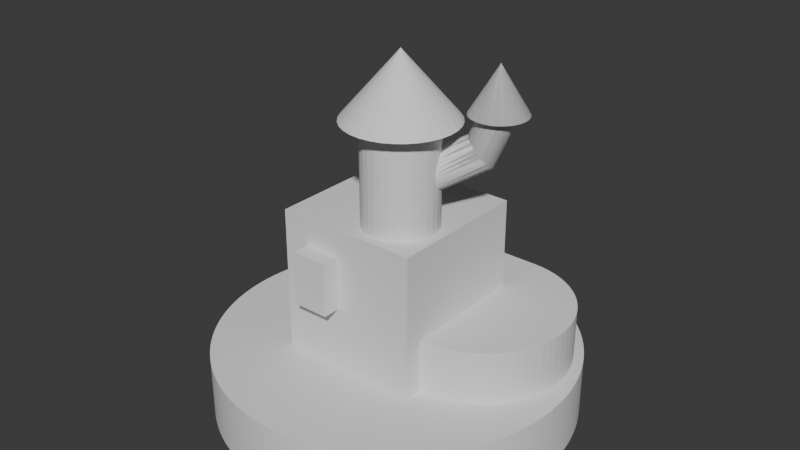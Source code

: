 # Source: castle.blend  (saved by Blender 4.0.36; exported with 4.5.12 LTS)
import bpy
from mathutils import Matrix  # noqa: F401  (used for matrix-valued properties, if any)

bpy.ops.wm.read_factory_settings(use_empty=True)
scene = bpy.context.scene
scene.name = 'Scene'

# ---- collections
col_collection = bpy.data.collections.new('Collection'); scene.collection.children.link(col_collection)

# ---- materials (node trees are filled in below, after node groups)
mat_material = bpy.data.materials.new('Material')
mat_material.alpha_threshold = 0.0
mat_material.use_transparent_shadow = False
mat_material.roughness = 0.5
mat_material.line_color = (0.0, 0.0, 0.0, 1.0)

# ---- material node trees
mat_material.use_nodes = True; mat_material.node_tree.nodes.clear()
_N = mat_material.node_tree.nodes; _L = mat_material.node_tree.links
n0 = _N.new('ShaderNodeOutputMaterial'); n0.name = 'Material Output'; n0.location = (300, 300)
n1 = _N.new('ShaderNodeBsdfPrincipled'); n1.name = 'Principled BSDF'; n1.location = (10, 300)
n1.inputs[3].default_value = 1.45
_L.new(n1.outputs[0], n0.inputs[0])
n0.is_active_output = True

# ---- world
world_world = bpy.data.worlds.new('World'); scene.world = world_world
world_world.use_nodes = True; world_world.node_tree.nodes.clear()
_N = world_world.node_tree.nodes; _L = world_world.node_tree.links
n0 = _N.new('ShaderNodeOutputWorld'); n0.name = 'World Output'; n0.location = (300, 300)
n1 = _N.new('ShaderNodeBackground'); n1.name = 'Background'; n1.location = (10, 300)
n1.inputs[0].default_value = (0.05088, 0.05088, 0.05088, 1.0)
_L.new(n1.outputs[0], n0.inputs[0])
n0.is_active_output = True
world_world.color = (0.05088, 0.05088, 0.05088)
world_world.use_sun_shadow = False
world_world.sun_shadow_jitter_overblur = 0.0

# ---- meshes
me_cube = bpy.data.meshes.new('Cube')
me_cube.from_pydata([(1.05, 0.5, 3.05), (1.05, 0.5, 0.0), (0.55, -0.5, 2.05), (0.55, -0.5, 0.0), (-1.05, 0.5, 3.05), (-1.05, 0.5, 0.0), (-0.55, -0.5, 2.05), (-0.55, -0.5, 0.0), (0.55, -1.0, 2.05), (0.55, -1.0, 0.0), (-0.55, -1.0, 2.05), (-0.55, -1.0, 0.0)], [], [(0, 4, 6, 2), (6, 7, 11, 10), (7, 6, 4, 5), (5, 1, 3, 7), (1, 0, 2, 3), (5, 4, 0, 1), (9, 8, 10, 11), (7, 3, 9, 11), (2, 6, 10, 8), (3, 2, 8, 9)])
_uv = me_cube.uv_layers.new(name='UVMap')
_uv.uv.foreach_set('vector', [0.625, 0.5, 0.875, 0.5, 0.875, 0.75, 0.625, 0.75, 0.625, 0.0, 0.375, 0.0, 0.375, 0.0, 0.625, 0.0, 0.375, 0.0, 0.625, 0.0, 0.625, 0.25, 0.375, 0.25, 0.125, 0.5, 0.375, 0.5, 0.375, 0.75, 0.125, 0.75, 0.375, 0.5, 0.625, 0.5, 0.625, 0.75, 0.375, 0.75, 0.375, 0.25, 0.625, 0.25, 0.625, 0.5, 0.375, 0.5, 0.375, 0.75, 0.625, 0.75, 0.625, 1.0, 0.375, 1.0, 0.125, 0.75, 0.375, 0.75, 0.375, 0.75, 0.125, 0.75, 0.625, 0.75, 0.875, 0.75, 0.875, 0.75, 0.625, 0.75, 0.375, 0.75, 0.625, 0.75, 0.625, 0.75, 0.375, 0.75])
me_cube.materials.append(mat_material)
me_cube.use_mirror_vertex_groups = False
me_cube.update()
me_cylinder = bpy.data.meshes.new('Cylinder')
me_cylinder.from_pydata([(6.752e-09, 10.0, 0.0), (6.752e-09, 10.0, 3.5), (0.4907, 9.988, 0.0), (0.4907, 9.988, 3.5), (0.9802, 9.952, 0.0), (0.9802, 9.952, 3.5), (1.467, 9.892, 0.0), (1.467, 9.892, 3.5), (1.951, 9.808, 0.0), (1.951, 9.808, 3.5), (2.43, 9.7, 0.0), (2.43, 9.7, 3.5), (2.903, 9.569, 0.0), (2.903, 9.569, 3.5), (3.369, 9.415, 0.0), (3.369, 9.415, 3.5), (3.827, 9.239, 0.0), (3.827, 9.239, 3.5), (4.276, 9.04, 0.0), (4.276, 9.04, 3.5), (4.714, 8.819, 0.0), (4.714, 8.819, 3.5), (5.141, 8.577, 0.0), (5.141, 8.577, 3.5), (5.556, 8.315, 0.0), (5.556, 8.315, 3.5), (5.957, 8.032, 0.0), (5.957, 8.032, 3.5), (6.344, 7.73, 0.0), (6.344, 7.73, 3.5), (6.716, 7.41, 0.0), (6.716, 7.41, 3.5), (7.071, 7.071, 0.0), (7.071, 7.071, 3.5), (7.41, 6.716, 0.0), (7.41, 6.716, 3.5), (7.73, 6.344, 0.0), (7.73, 6.344, 3.5), (8.032, 5.957, 0.0), (8.032, 5.957, 3.5), (8.315, 5.556, 0.0), (8.315, 5.556, 3.5), (8.577, 5.141, 0.0), (8.577, 5.141, 3.5), (8.819, 4.714, 0.0), (8.819, 4.714, 3.5), (9.04, 4.276, 0.0), (9.04, 4.276, 3.5), (9.239, 3.827, 0.0), (9.239, 3.827, 3.5), (9.415, 3.369, 0.0), (9.415, 3.369, 3.5), (9.569, 2.903, 0.0), (9.569, 2.903, 3.5), (9.7, 2.43, 0.0), (9.7, 2.43, 3.5), (9.808, 1.951, 0.0), (9.808, 1.951, 3.5), (9.892, 1.467, 0.0), (9.892, 1.467, 3.5), (9.952, 0.9802, 0.0), (9.952, 0.9802, 3.5), (9.988, 0.4907, 0.0), (9.988, 0.4907, 3.5), (10.0, -3.856e-07, 0.0), (10.0, -3.856e-07, 3.5), (9.988, -0.4907, 0.0), (9.988, -0.4907, 3.5), (9.952, -0.9802, 0.0), (9.952, -0.9802, 3.5), (9.892, -1.467, 0.0), (9.892, -1.467, 3.5), (9.808, -1.951, 0.0), (9.808, -1.951, 3.5), (9.7, -2.43, 0.0), (9.7, -2.43, 3.5), (9.569, -2.903, 0.0), (9.569, -2.903, 3.5), (9.415, -3.369, 0.0), (9.415, -3.369, 3.5), (9.239, -3.827, 0.0), (9.239, -3.827, 3.5), (9.04, -4.276, 0.0), (9.04, -4.276, 3.5), (8.819, -4.714, 0.0), (8.819, -4.714, 3.5), (8.577, -5.141, 0.0), (8.577, -5.141, 3.5), (8.315, -5.556, 0.0), (8.315, -5.556, 3.5), (8.032, -5.957, 0.0), (8.032, -5.957, 3.5), (7.73, -6.344, 0.0), (7.73, -6.344, 3.5), (7.41, -6.716, 0.0), (7.41, -6.716, 3.5), (7.071, -7.071, 0.0), (7.071, -7.071, 3.5), (6.716, -7.41, 0.0), (6.716, -7.41, 3.5), (6.344, -7.73, 0.0), (6.344, -7.73, 3.5), (5.957, -8.032, 0.0), (5.957, -8.032, 3.5), (5.556, -8.315, 0.0), (5.556, -8.315, 3.5), (5.141, -8.577, 0.0), (5.141, -8.577, 3.5), (4.714, -8.819, 0.0), (4.714, -8.819, 3.5), (4.276, -9.04, 0.0), (4.276, -9.04, 3.5), (3.827, -9.239, 0.0), (3.827, -9.239, 3.5), (3.369, -9.415, 0.0), (3.369, -9.415, 3.5), (2.903, -9.569, 0.0), (2.903, -9.569, 3.5), (2.43, -9.7, 0.0), (2.43, -9.7, 3.5), (1.951, -9.808, 0.0), (1.951, -9.808, 3.5), (1.467, -9.892, 0.0), (1.467, -9.892, 3.5), (0.9802, -9.952, 0.0), (0.9802, -9.952, 3.5), (0.4907, -9.988, 0.0), (0.4907, -9.988, 3.5), (6.752e-09, -10.0, 0.0), (6.752e-09, -10.0, 3.5), (-0.4907, -9.988, 0.0), (-0.4907, -9.988, 3.5), (-0.9802, -9.952, 0.0), (-0.9802, -9.952, 3.5), (-1.467, -9.892, 0.0), (-1.467, -9.892, 3.5), (-1.951, -9.808, 0.0), (-1.951, -9.808, 3.5), (-2.43, -9.7, 0.0), (-2.43, -9.7, 3.5), (-2.903, -9.569, 0.0), (-2.903, -9.569, 3.5), (-3.369, -9.415, 0.0), (-3.369, -9.415, 3.5), (-3.827, -9.239, 0.0), (-3.827, -9.239, 3.5), (-4.276, -9.04, 0.0), (-4.276, -9.04, 3.5), (-4.714, -8.819, 0.0), (-4.714, -8.819, 3.5), (-5.141, -8.577, 0.0), (-5.141, -8.577, 3.5), (-5.556, -8.315, 0.0), (-5.556, -8.315, 3.5), (-5.957, -8.032, 0.0), (-5.957, -8.032, 3.5), (-6.344, -7.73, 0.0), (-6.344, -7.73, 3.5), (-6.716, -7.41, 0.0), (-6.716, -7.41, 3.5), (-7.071, -7.071, 0.0), (-7.071, -7.071, 3.5), (-7.41, -6.716, 0.0), (-7.41, -6.716, 3.5), (-7.73, -6.344, 0.0), (-7.73, -6.344, 3.5), (-8.032, -5.957, 0.0), (-8.032, -5.957, 3.5), (-8.315, -5.556, 0.0), (-8.315, -5.556, 3.5), (-8.577, -5.141, 0.0), (-8.577, -5.141, 3.5), (-8.819, -4.714, 0.0), (-8.819, -4.714, 3.5), (-9.04, -4.276, 0.0), (-9.04, -4.276, 3.5), (-9.239, -3.827, 0.0), (-9.239, -3.827, 3.5), (-9.415, -3.369, 0.0), (-9.415, -3.369, 3.5), (-9.569, -2.903, 0.0), (-9.569, -2.903, 3.5), (-9.7, -2.43, 0.0), (-9.7, -2.43, 3.5), (-9.808, -1.951, 0.0), (-9.808, -1.951, 3.5), (-9.892, -1.467, 0.0), (-9.892, -1.467, 3.5), (-9.952, -0.9802, 0.0), (-9.952, -0.9802, 3.5), (-9.988, -0.4907, 0.0), (-9.988, -0.4907, 3.5), (-10.0, -3.856e-07, 0.0), (-10.0, -3.856e-07, 3.5), (-9.988, 0.4907, 0.0), (-9.988, 0.4907, 3.5), (-9.952, 0.9802, 0.0), (-9.952, 0.9802, 3.5), (-9.892, 1.467, 0.0), (-9.892, 1.467, 3.5), (-9.808, 1.951, 0.0), (-9.808, 1.951, 3.5), (-9.7, 2.43, 0.0), (-9.7, 2.43, 3.5), (-9.569, 2.903, 0.0), (-9.569, 2.903, 3.5), (-9.415, 3.369, 0.0), (-9.415, 3.369, 3.5), (-9.239, 3.827, 0.0), (-9.239, 3.827, 3.5), (-9.04, 4.276, 0.0), (-9.04, 4.276, 3.5), (-8.819, 4.714, 0.0), (-8.819, 4.714, 3.5), (-8.577, 5.141, 0.0), (-8.577, 5.141, 3.5), (-8.315, 5.556, 0.0), (-8.315, 5.556, 3.5), (-8.032, 5.957, 0.0), (-8.032, 5.957, 3.5), (-7.73, 6.344, 0.0), (-7.73, 6.344, 3.5), (-7.41, 6.716, 0.0), (-7.41, 6.716, 3.5), (-7.071, 7.071, 0.0), (-7.071, 7.071, 3.5), (-6.716, 7.41, 0.0), (-6.716, 7.41, 3.5), (-6.344, 7.73, 0.0), (-6.344, 7.73, 3.5), (-5.957, 8.032, 0.0), (-5.957, 8.032, 3.5), (-5.556, 8.315, 0.0), (-5.556, 8.315, 3.5), (-5.141, 8.577, 0.0), (-5.141, 8.577, 3.5), (-4.714, 8.819, 0.0), (-4.714, 8.819, 3.5), (-4.276, 9.04, 0.0), (-4.276, 9.04, 3.5), (-3.827, 9.239, 0.0), (-3.827, 9.239, 3.5), (-3.369, 9.415, 0.0), (-3.369, 9.415, 3.5), (-2.903, 9.569, 0.0), (-2.903, 9.569, 3.5), (-2.43, 9.7, 0.0), (-2.43, 9.7, 3.5), (-1.951, 9.808, 0.0), (-1.951, 9.808, 3.5), (-1.467, 9.892, 0.0), (-1.467, 9.892, 3.5), (-0.9802, 9.952, 0.0), (-0.9802, 9.952, 3.5), (-0.4907, 9.988, 0.0), (-0.4907, 9.988, 3.5), (-4.0, -4.0, 3.5), (-4.0, -4.0, 11.5), (-4.0, 4.0, 3.5), (-4.0, 4.0, 11.5), (4.0, -4.0, 3.5), (4.0, -4.0, 11.5), (4.0, 4.0, 11.5), (1.0, 4.0, 3.5), (4.0, 4.0, 6.5), (1.0, 4.0, 6.5), (4.0, 7.0, 3.5), (1.0, 7.0, 3.5), (4.0, 7.0, 6.5), (1.0, 7.0, 6.5), (4.49, 6.976, 3.5), (4.49, 6.976, 6.5), (4.975, 6.904, 3.5), (4.975, 6.904, 6.5), (5.451, 6.785, 3.5), (5.451, 6.785, 6.5), (5.913, 6.619, 3.5), (5.913, 6.619, 6.5), (6.357, 6.41, 3.5), (6.357, 6.41, 6.5), (6.778, 6.157, 3.5), (6.778, 6.157, 6.5), (7.172, 5.865, 3.5), (7.172, 5.865, 6.5), (7.536, 5.536, 3.5), (7.536, 5.536, 6.5), (7.865, 5.172, 3.5), (7.865, 5.172, 6.5), (8.157, 4.778, 3.5), (8.157, 4.778, 6.5), (8.41, 4.357, 3.5), (8.41, 4.357, 6.5), (8.619, 3.913, 3.5), (8.619, 3.913, 6.5), (8.785, 3.451, 3.5), (8.785, 3.451, 6.5), (8.904, 2.975, 3.5), (8.904, 2.975, 6.5), (8.976, 2.49, 3.5), (8.976, 2.49, 6.5), (9.0, 2.0, 3.5), (9.0, 2.0, 6.5), (8.976, 1.51, 3.5), (8.976, 1.51, 6.5), (8.904, 1.025, 3.5), (8.904, 1.025, 6.5), (8.785, 0.5486, 3.5), (8.785, 0.5486, 6.5), (8.619, 0.08658, 3.5), (8.619, 0.08658, 6.5), (8.41, -0.357, 3.5), (8.41, -0.357, 6.5), (8.157, -0.7779, 3.5), (8.157, -0.7779, 6.5), (7.865, -1.172, 3.5), (7.865, -1.172, 6.5), (7.536, -1.536, 3.5), (7.536, -1.536, 6.5), (7.172, -1.865, 3.5), (7.172, -1.865, 6.5), (6.778, -2.157, 3.5), (6.778, -2.157, 6.5), (6.357, -2.41, 3.5), (6.357, -2.41, 6.5), (5.913, -2.619, 3.5), (5.913, -2.619, 6.5), (5.451, -2.785, 3.5), (5.451, -2.785, 6.5), (4.975, -2.904, 3.5), (4.975, -2.904, 6.5), (4.49, -2.976, 3.5), (4.49, -2.976, 6.5), (4.0, -3.0, 3.5), (4.0, -3.0, 6.5), (1.5, 0.5, 11.5), (1.5, 0.5, 17.0), (1.89, 0.4616, 11.5), (1.89, 0.4616, 17.0), (2.265, 0.3478, 11.5), (2.265, 0.3478, 17.0), (2.611, 0.1629, 11.5), (2.611, 0.1629, 17.0), (2.914, -0.08579, 11.5), (2.914, -0.08579, 17.0), (3.163, -0.3889, 11.5), (3.163, -0.3889, 17.0), (3.348, -0.7346, 11.5), (3.348, -0.7346, 17.0), (3.462, -1.11, 11.5), (3.462, -1.11, 17.0), (3.5, -1.5, 11.5), (3.5, -1.5, 17.0), (3.462, -1.89, 11.5), (3.462, -1.89, 17.0), (3.348, -2.265, 11.5), (3.348, -2.265, 17.0), (3.163, -2.611, 11.5), (3.163, -2.611, 17.0), (2.914, -2.914, 11.5), (2.914, -2.914, 17.0), (2.611, -3.163, 11.5), (2.611, -3.163, 17.0), (2.265, -3.348, 11.5), (2.265, -3.348, 17.0), (1.89, -3.462, 11.5), (1.89, -3.462, 17.0), (1.5, -3.5, 11.5), (1.5, -3.5, 17.0), (1.11, -3.462, 11.5), (1.11, -3.462, 17.0), (0.7346, -3.348, 11.5), (0.7346, -3.348, 17.0), (0.3889, -3.163, 11.5), (0.3889, -3.163, 17.0), (0.08579, -2.914, 11.5), (0.08579, -2.914, 17.0), (-0.1629, -2.611, 11.5), (-0.1629, -2.611, 17.0), (-0.3478, -2.265, 11.5), (-0.3478, -2.265, 17.0), (-0.4616, -1.89, 11.5), (-0.4616, -1.89, 17.0), (-0.5, -1.5, 11.5), (-0.5, -1.5, 17.0), (-0.4616, -1.11, 11.5), (-0.4616, -1.11, 17.0), (-0.3478, -0.7346, 11.5), (-0.3478, -0.7346, 17.0), (-0.1629, -0.3889, 11.5), (-0.1629, -0.3889, 17.0), (0.08579, -0.08579, 11.5), (0.08579, -0.08579, 17.0), (0.3889, 0.1629, 11.5), (0.3889, 0.1629, 17.0), (0.7346, 0.3478, 11.5), (0.7346, 0.3478, 17.0), (1.11, 0.4616, 11.5), (1.11, 0.4616, 17.0), (1.5, 1.5, 17.0), (2.085, 1.442, 17.0), (2.648, 1.272, 17.0), (3.167, 0.9944, 17.0), (3.621, 0.6213, 17.0), (3.994, 0.1667, 17.0), (4.272, -0.3519, 17.0), (4.442, -0.9147, 17.0), (4.5, -1.5, 17.0), (4.442, -2.085, 17.0), (4.272, -2.648, 17.0), (3.994, -3.167, 17.0), (3.621, -3.621, 17.0), (3.167, -3.994, 17.0), (2.648, -4.272, 17.0), (2.085, -4.442, 17.0), (1.5, -4.5, 17.0), (0.9147, -4.442, 17.0), (0.3519, -4.272, 17.0), (-0.1667, -3.994, 17.0), (-0.6213, -3.621, 17.0), (-0.9944, -3.167, 17.0), (-1.272, -2.648, 17.0), (-1.442, -2.085, 17.0), (-1.5, -1.5, 17.0), (-1.442, -0.9147, 17.0), (-1.272, -0.3519, 17.0), (-0.9944, 0.1667, 17.0), (-0.6213, 0.6213, 17.0), (-0.1667, 0.9944, 17.0), (0.3519, 1.272, 17.0), (0.9147, 1.442, 17.0), (1.5, -1.5, 20.5)], [], [(0, 1, 3, 2), (2, 3, 5, 4), (4, 5, 7, 6), (6, 7, 9, 8), (8, 9, 11, 10), (10, 11, 13, 12), (12, 13, 15, 14), (14, 15, 17, 16), (16, 17, 19, 18), (18, 19, 21, 20), (20, 21, 23, 22), (22, 23, 25, 24), (24, 25, 27, 26), (26, 27, 29, 28), (28, 29, 31, 30), (30, 31, 33, 32), (32, 33, 35, 34), (34, 35, 37, 36), (36, 37, 39, 38), (38, 39, 41, 40), (40, 41, 43, 42), (42, 43, 45, 44), (44, 45, 47, 46), (46, 47, 49, 48), (48, 49, 51, 50), (50, 51, 53, 52), (52, 53, 55, 54), (54, 55, 57, 56), (56, 57, 59, 58), (58, 59, 61, 60), (60, 61, 63, 62), (62, 63, 65, 64), (64, 65, 67, 66), (66, 67, 69, 68), (68, 69, 71, 70), (70, 71, 73, 72), (72, 73, 75, 74), (74, 75, 77, 76), (76, 77, 79, 78), (78, 79, 81, 80), (80, 81, 83, 82), (82, 83, 85, 84), (84, 85, 87, 86), (86, 87, 89, 88), (88, 89, 91, 90), (90, 91, 93, 92), (92, 93, 95, 94), (94, 95, 97, 96), (96, 97, 99, 98), (98, 99, 101, 100), (100, 101, 103, 102), (102, 103, 105, 104), (104, 105, 107, 106), (106, 107, 109, 108), (108, 109, 111, 110), (110, 111, 113, 112), (112, 113, 115, 114), (114, 115, 117, 116), (116, 117, 119, 118), (118, 119, 121, 120), (120, 121, 123, 122), (122, 123, 125, 124), (124, 125, 127, 126), (126, 127, 129, 128), (128, 129, 131, 130), (130, 131, 133, 132), (132, 133, 135, 134), (134, 135, 137, 136), (136, 137, 139, 138), (138, 139, 141, 140), (140, 141, 143, 142), (142, 143, 145, 144), (144, 145, 147, 146), (146, 147, 149, 148), (148, 149, 151, 150), (150, 151, 153, 152), (152, 153, 155, 154), (154, 155, 157, 156), (156, 157, 159, 158), (158, 159, 161, 160), (160, 161, 163, 162), (162, 163, 165, 164), (164, 165, 167, 166), (166, 167, 169, 168), (168, 169, 171, 170), (170, 171, 173, 172), (172, 173, 175, 174), (174, 175, 177, 176), (176, 177, 179, 178), (178, 179, 181, 180), (180, 181, 183, 182), (182, 183, 185, 184), (184, 185, 187, 186), (186, 187, 189, 188), (188, 189, 191, 190), (190, 191, 193, 192), (192, 193, 195, 194), (194, 195, 197, 196), (196, 197, 199, 198), (198, 199, 201, 200), (200, 201, 203, 202), (202, 203, 205, 204), (204, 205, 207, 206), (206, 207, 209, 208), (208, 209, 211, 210), (210, 211, 213, 212), (212, 213, 215, 214), (214, 215, 217, 216), (216, 217, 219, 218), (218, 219, 221, 220), (220, 221, 223, 222), (222, 223, 225, 224), (224, 225, 227, 226), (226, 227, 229, 228), (228, 229, 231, 230), (230, 231, 233, 232), (232, 233, 235, 234), (234, 235, 237, 236), (236, 237, 239, 238), (238, 239, 241, 240), (240, 241, 243, 242), (242, 243, 245, 244), (244, 245, 247, 246), (246, 247, 249, 248), (248, 249, 251, 250), (250, 251, 253, 252), (3, 1, 255, 253, 251, 249, 247, 245, 243, 241, 239, 237, 235, 233, 231, 229, 227, 225, 223, 221, 219, 217, 215, 213, 211, 209, 207, 205, 203, 201, 199, 197, 195, 193, 191, 189, 187, 185, 183, 181, 179, 177, 175, 173, 171, 169, 167, 165, 163, 161, 159, 157, 155, 153, 151, 149, 147, 145, 143, 141, 139, 137, 135, 133, 131, 129, 127, 125, 123, 121, 119, 117, 115, 113, 111, 109, 107, 105, 103, 101, 99, 97, 95, 93, 91, 89, 87, 85, 83, 81, 79, 77, 75, 73, 71, 69, 67, 65, 63, 61, 59, 57, 55, 53, 51, 49, 47, 45, 43, 41, 39, 37, 35, 33, 31, 29, 27, 25, 23, 21, 19, 17, 15, 13, 11, 9, 7, 5), (252, 253, 255, 254), (254, 255, 1, 0), (0, 2, 4, 6, 8, 10, 12, 14, 16, 18, 20, 22, 24, 26, 28, 30, 32, 34, 36, 38, 40, 42, 44, 46, 48, 50, 52, 54, 56, 58, 60, 62, 64, 66, 68, 70, 72, 74, 76, 78, 80, 82, 84, 86, 88, 90, 92, 94, 96, 98, 100, 102, 104, 106, 108, 110, 112, 114, 116, 118, 120, 122, 124, 126, 128, 130, 132, 134, 136, 138, 140, 142, 144, 146, 148, 150, 152, 154, 156, 158, 160, 162, 164, 166, 168, 170, 172, 174, 176, 178, 180, 182, 184, 186, 188, 190, 192, 194, 196, 198, 200, 202, 204, 206, 208, 210, 212, 214, 216, 218, 220, 222, 224, 226, 228, 230, 232, 234, 236, 238, 240, 242, 244, 246, 248, 250, 252, 254), (256, 257, 259, 258), (258, 259, 262, 264, 265, 263), (257, 256, 260, 261), (262, 259, 257, 261), (267, 269, 268, 266), (263, 265, 269, 267), (265, 264, 268, 269), (266, 268, 271, 270), (270, 271, 273, 272), (272, 273, 275, 274), (274, 275, 277, 276), (276, 277, 279, 278), (278, 279, 281, 280), (280, 281, 283, 282), (282, 283, 285, 284), (284, 285, 287, 286), (286, 287, 289, 288), (288, 289, 291, 290), (290, 291, 293, 292), (292, 293, 295, 294), (294, 295, 297, 296), (296, 297, 299, 298), (298, 299, 301, 300), (300, 301, 303, 302), (302, 303, 305, 304), (304, 305, 307, 306), (306, 307, 309, 308), (308, 309, 311, 310), (310, 311, 313, 312), (312, 313, 315, 314), (314, 315, 317, 316), (316, 317, 319, 318), (318, 319, 321, 320), (320, 321, 323, 322), (322, 323, 325, 324), (324, 325, 327, 326), (326, 327, 329, 328), (328, 329, 331, 330), (330, 331, 333, 332), (260, 332, 333, 261), (261, 333, 264, 262), (268, 264, 333, 331, 329, 327, 325, 323, 321, 319, 317, 315, 313, 311, 309, 307, 305, 303, 301, 299, 297, 295, 293, 291, 289, 287, 285, 283, 281, 279, 277, 275, 273, 271), (334, 335, 337, 336), (336, 337, 339, 338), (338, 339, 341, 340), (340, 341, 343, 342), (342, 343, 345, 344), (344, 345, 347, 346), (346, 347, 349, 348), (348, 349, 351, 350), (350, 351, 353, 352), (352, 353, 355, 354), (354, 355, 357, 356), (356, 357, 359, 358), (358, 359, 361, 360), (360, 361, 363, 362), (362, 363, 365, 364), (364, 365, 367, 366), (366, 367, 369, 368), (368, 369, 371, 370), (370, 371, 373, 372), (372, 373, 375, 374), (374, 375, 377, 376), (376, 377, 379, 378), (378, 379, 381, 380), (380, 381, 383, 382), (382, 383, 385, 384), (384, 385, 387, 386), (386, 387, 389, 388), (388, 389, 391, 390), (390, 391, 393, 392), (392, 393, 395, 394), (351, 349, 405, 406), (394, 395, 397, 396), (396, 397, 335, 334), (334, 336, 338, 340, 342, 344, 346, 348, 350, 352, 354, 356, 358, 360, 362, 364, 366, 368, 370, 372, 374, 376, 378, 380, 382, 384, 386, 388, 390, 392, 394, 396), (419, 418, 430), (369, 367, 414, 415), (387, 385, 423, 424), (343, 341, 401, 402), (361, 359, 410, 411), (379, 377, 419, 420), (397, 395, 428, 429), (353, 351, 406, 407), (371, 369, 415, 416), (389, 387, 424, 425), (345, 343, 402, 403), (363, 361, 411, 412), (381, 379, 420, 421), (337, 335, 398, 399), (335, 397, 429, 398), (355, 353, 407, 408), (373, 371, 416, 417), (391, 389, 425, 426), (347, 345, 403, 404), (365, 363, 412, 413), (383, 381, 421, 422), (339, 337, 399, 400), (357, 355, 408, 409), (375, 373, 417, 418), (393, 391, 426, 427), (349, 347, 404, 405), (367, 365, 413, 414), (385, 383, 422, 423), (341, 339, 400, 401), (359, 357, 409, 410), (377, 375, 418, 419), (395, 393, 427, 428), (406, 405, 430), (420, 419, 430), (407, 406, 430), (421, 420, 430), (408, 407, 430), (422, 421, 430), (409, 408, 430), (423, 422, 430), (410, 409, 430), (424, 423, 430), (411, 410, 430), (425, 424, 430), (412, 411, 430), (399, 398, 430), (426, 425, 430), (413, 412, 430), (400, 399, 430), (427, 426, 430), (414, 413, 430), (401, 400, 430), (428, 427, 430), (415, 414, 430), (402, 401, 430), (429, 428, 430), (416, 415, 430), (403, 402, 430), (398, 429, 430), (417, 416, 430), (404, 403, 430), (418, 417, 430), (405, 404, 430)])
_uv = me_cylinder.uv_layers.new(name='UVMap')
_uv.uv.foreach_set('vector', [1.0, 0.5, 1.0, 1.0, 0.9922, 1.0, 0.9922, 0.5, 0.9922, 0.5, 0.9922, 1.0, 0.9844, 1.0, 0.9844, 0.5, 0.9844, 0.5, 0.9844, 1.0, 0.9766, 1.0, 0.9766, 0.5, 0.9766, 0.5, 0.9766, 1.0, 0.9688, 1.0, 0.9688, 0.5, 0.9688, 0.5, 0.9688, 1.0, 0.9609, 1.0, 0.9609, 0.5, 0.9609, 0.5, 0.9609, 1.0, 0.9531, 1.0, 0.9531, 0.5, 0.9531, 0.5, 0.9531, 1.0, 0.9453, 1.0, 0.9453, 0.5, 0.9453, 0.5, 0.9453, 1.0, 0.9375, 1.0, 0.9375, 0.5, 0.9375, 0.5, 0.9375, 1.0, 0.9297, 1.0, 0.9297, 0.5, 0.9297, 0.5, 0.9297, 1.0, 0.9219, 1.0, 0.9219, 0.5, 0.9219, 0.5, 0.9219, 1.0, 0.9141, 1.0, 0.9141, 0.5, 0.9141, 0.5, 0.9141, 1.0, 0.9062, 1.0, 0.9062, 0.5, 0.9062, 0.5, 0.9062, 1.0, 0.8984, 1.0, 0.8984, 0.5, 0.8984, 0.5, 0.8984, 1.0, 0.8906, 1.0, 0.8906, 0.5, 0.8906, 0.5, 0.8906, 1.0, 0.8828, 1.0, 0.8828, 0.5, 0.8828, 0.5, 0.8828, 1.0, 0.875, 1.0, 0.875, 0.5, 0.875, 0.5, 0.875, 1.0, 0.8672, 1.0, 0.8672, 0.5, 0.8672, 0.5, 0.8672, 1.0, 0.8594, 1.0, 0.8594, 0.5, 0.8594, 0.5, 0.8594, 1.0, 0.8516, 1.0, 0.8516, 0.5, 0.8516, 0.5, 0.8516, 1.0, 0.8438, 1.0, 0.8438, 0.5, 0.8438, 0.5, 0.8438, 1.0, 0.8359, 1.0, 0.8359, 0.5, 0.8359, 0.5, 0.8359, 1.0, 0.8281, 1.0, 0.8281, 0.5, 0.8281, 0.5, 0.8281, 1.0, 0.8203, 1.0, 0.8203, 0.5, 0.8203, 0.5, 0.8203, 1.0, 0.8125, 1.0, 0.8125, 0.5, 0.8125, 0.5, 0.8125, 1.0, 0.8047, 1.0, 0.8047, 0.5, 0.8047, 0.5, 0.8047, 1.0, 0.7969, 1.0, 0.7969, 0.5, 0.7969, 0.5, 0.7969, 1.0, 0.7891, 1.0, 0.7891, 0.5, 0.7891, 0.5, 0.7891, 1.0, 0.7812, 1.0, 0.7812, 0.5, 0.7812, 0.5, 0.7812, 1.0, 0.7734, 1.0, 0.7734, 0.5, 0.7734, 0.5, 0.7734, 1.0, 0.7656, 1.0, 0.7656, 0.5, 0.7656, 0.5, 0.7656, 1.0, 0.7578, 1.0, 0.7578, 0.5, 0.7578, 0.5, 0.7578, 1.0, 0.75, 1.0, 0.75, 0.5, 0.75, 0.5, 0.75, 1.0, 0.7422, 1.0, 0.7422, 0.5, 0.7422, 0.5, 0.7422, 1.0, 0.7344, 1.0, 0.7344, 0.5, 0.7344, 0.5, 0.7344, 1.0, 0.7266, 1.0, 0.7266, 0.5, 0.7266, 0.5, 0.7266, 1.0, 0.7188, 1.0, 0.7188, 0.5, 0.7188, 0.5, 0.7188, 1.0, 0.7109, 1.0, 0.7109, 0.5, 0.7109, 0.5, 0.7109, 1.0, 0.7031, 1.0, 0.7031, 0.5, 0.7031, 0.5, 0.7031, 1.0, 0.6953, 1.0, 0.6953, 0.5, 0.6953, 0.5, 0.6953, 1.0, 0.6875, 1.0, 0.6875, 0.5, 0.6875, 0.5, 0.6875, 1.0, 0.6797, 1.0, 0.6797, 0.5, 0.6797, 0.5, 0.6797, 1.0, 0.6719, 1.0, 0.6719, 0.5, 0.6719, 0.5, 0.6719, 1.0, 0.6641, 1.0, 0.6641, 0.5, 0.6641, 0.5, 0.6641, 1.0, 0.6562, 1.0, 0.6562, 0.5, 0.6562, 0.5, 0.6562, 1.0, 0.6484, 1.0, 0.6484, 0.5, 0.6484, 0.5, 0.6484, 1.0, 0.6406, 1.0, 0.6406, 0.5, 0.6406, 0.5, 0.6406, 1.0, 0.6328, 1.0, 0.6328, 0.5, 0.6328, 0.5, 0.6328, 1.0, 0.625, 1.0, 0.625, 0.5, 0.625, 0.5, 0.625, 1.0, 0.6172, 1.0, 0.6172, 0.5, 0.6172, 0.5, 0.6172, 1.0, 0.6094, 1.0, 0.6094, 0.5, 0.6094, 0.5, 0.6094, 1.0, 0.6016, 1.0, 0.6016, 0.5, 0.6016, 0.5, 0.6016, 1.0, 0.5938, 1.0, 0.5938, 0.5, 0.5938, 0.5, 0.5938, 1.0, 0.5859, 1.0, 0.5859, 0.5, 0.5859, 0.5, 0.5859, 1.0, 0.5781, 1.0, 0.5781, 0.5, 0.5781, 0.5, 0.5781, 1.0, 0.5703, 1.0, 0.5703, 0.5, 0.5703, 0.5, 0.5703, 1.0, 0.5625, 1.0, 0.5625, 0.5, 0.5625, 0.5, 0.5625, 1.0, 0.5547, 1.0, 0.5547, 0.5, 0.5547, 0.5, 0.5547, 1.0, 0.5469, 1.0, 0.5469, 0.5, 0.5469, 0.5, 0.5469, 1.0, 0.5391, 1.0, 0.5391, 0.5, 0.5391, 0.5, 0.5391, 1.0, 0.5312, 1.0, 0.5312, 0.5, 0.5312, 0.5, 0.5312, 1.0, 0.5234, 1.0, 0.5234, 0.5, 0.5234, 0.5, 0.5234, 1.0, 0.5156, 1.0, 0.5156, 0.5, 0.5156, 0.5, 0.5156, 1.0, 0.5078, 1.0, 0.5078, 0.5, 0.5078, 0.5, 0.5078, 1.0, 0.5, 1.0, 0.5, 0.5, 0.5, 0.5, 0.5, 1.0, 0.4922, 1.0, 0.4922, 0.5, 0.4922, 0.5, 0.4922, 1.0, 0.4844, 1.0, 0.4844, 0.5, 0.4844, 0.5, 0.4844, 1.0, 0.4766, 1.0, 0.4766, 0.5, 0.4766, 0.5, 0.4766, 1.0, 0.4688, 1.0, 0.4688, 0.5, 0.4688, 0.5, 0.4688, 1.0, 0.4609, 1.0, 0.4609, 0.5, 0.4609, 0.5, 0.4609, 1.0, 0.4531, 1.0, 0.4531, 0.5, 0.4531, 0.5, 0.4531, 1.0, 0.4453, 1.0, 0.4453, 0.5, 0.4453, 0.5, 0.4453, 1.0, 0.4375, 1.0, 0.4375, 0.5, 0.4375, 0.5, 0.4375, 1.0, 0.4297, 1.0, 0.4297, 0.5, 0.4297, 0.5, 0.4297, 1.0, 0.4219, 1.0, 0.4219, 0.5, 0.4219, 0.5, 0.4219, 1.0, 0.4141, 1.0, 0.4141, 0.5, 0.4141, 0.5, 0.4141, 1.0, 0.4062, 1.0, 0.4062, 0.5, 0.4062, 0.5, 0.4062, 1.0, 0.3984, 1.0, 0.3984, 0.5, 0.3984, 0.5, 0.3984, 1.0, 0.3906, 1.0, 0.3906, 0.5, 0.3906, 0.5, 0.3906, 1.0, 0.3828, 1.0, 0.3828, 0.5, 0.3828, 0.5, 0.3828, 1.0, 0.375, 1.0, 0.375, 0.5, 0.375, 0.5, 0.375, 1.0, 0.3672, 1.0, 0.3672, 0.5, 0.3672, 0.5, 0.3672, 1.0, 0.3594, 1.0, 0.3594, 0.5, 0.3594, 0.5, 0.3594, 1.0, 0.3516, 1.0, 0.3516, 0.5, 0.3516, 0.5, 0.3516, 1.0, 0.3438, 1.0, 0.3438, 0.5, 0.3438, 0.5, 0.3438, 1.0, 0.3359, 1.0, 0.3359, 0.5, 0.3359, 0.5, 0.3359, 1.0, 0.3281, 1.0, 0.3281, 0.5, 0.3281, 0.5, 0.3281, 1.0, 0.3203, 1.0, 0.3203, 0.5, 0.3203, 0.5, 0.3203, 1.0, 0.3125, 1.0, 0.3125, 0.5, 0.3125, 0.5, 0.3125, 1.0, 0.3047, 1.0, 0.3047, 0.5, 0.3047, 0.5, 0.3047, 1.0, 0.2969, 1.0, 0.2969, 0.5, 0.2969, 0.5, 0.2969, 1.0, 0.2891, 1.0, 0.2891, 0.5, 0.2891, 0.5, 0.2891, 1.0, 0.2812, 1.0, 0.2812, 0.5, 0.2812, 0.5, 0.2812, 1.0, 0.2734, 1.0, 0.2734, 0.5, 0.2734, 0.5, 0.2734, 1.0, 0.2656, 1.0, 0.2656, 0.5, 0.2656, 0.5, 0.2656, 1.0, 0.2578, 1.0, 0.2578, 0.5, 0.2578, 0.5, 0.2578, 1.0, 0.25, 1.0, 0.25, 0.5, 0.25, 0.5, 0.25, 1.0, 0.2422, 1.0, 0.2422, 0.5, 0.2422, 0.5, 0.2422, 1.0, 0.2344, 1.0, 0.2344, 0.5, 0.2344, 0.5, 0.2344, 1.0, 0.2266, 1.0, 0.2266, 0.5, 0.2266, 0.5, 0.2266, 1.0, 0.2188, 1.0, 0.2188, 0.5, 0.2188, 0.5, 0.2188, 1.0, 0.2109, 1.0, 0.2109, 0.5, 0.2109, 0.5, 0.2109, 1.0, 0.2031, 1.0, 0.2031, 0.5, 0.2031, 0.5, 0.2031, 1.0, 0.1953, 1.0, 0.1953, 0.5, 0.1953, 0.5, 0.1953, 1.0, 0.1875, 1.0, 0.1875, 0.5, 0.1875, 0.5, 0.1875, 1.0, 0.1797, 1.0, 0.1797, 0.5, 0.1797, 0.5, 0.1797, 1.0, 0.1719, 1.0, 0.1719, 0.5, 0.1719, 0.5, 0.1719, 1.0, 0.1641, 1.0, 0.1641, 0.5, 0.1641, 0.5, 0.1641, 1.0, 0.1562, 1.0, 0.1562, 0.5, 0.1562, 0.5, 0.1562, 1.0, 0.1484, 1.0, 0.1484, 0.5, 0.1484, 0.5, 0.1484, 1.0, 0.1406, 1.0, 0.1406, 0.5, 0.1406, 0.5, 0.1406, 1.0, 0.1328, 1.0, 0.1328, 0.5, 0.1328, 0.5, 0.1328, 1.0, 0.125, 1.0, 0.125, 0.5, 0.125, 0.5, 0.125, 1.0, 0.1172, 1.0, 0.1172, 0.5, 0.1172, 0.5, 0.1172, 1.0, 0.1094, 1.0, 0.1094, 0.5, 0.1094, 0.5, 0.1094, 1.0, 0.1016, 1.0, 0.1016, 0.5, 0.1016, 0.5, 0.1016, 1.0, 0.09375, 1.0, 0.09375, 0.5, 0.09375, 0.5, 0.09375, 1.0, 0.08594, 1.0, 0.08594, 0.5, 0.08594, 0.5, 0.08594, 1.0, 0.07812, 1.0, 0.07812, 0.5, 0.07812, 0.5, 0.07812, 1.0, 0.07031, 1.0, 0.07031, 0.5, 0.07031, 0.5, 0.07031, 1.0, 0.0625, 1.0, 0.0625, 0.5, 0.0625, 0.5, 0.0625, 1.0, 0.05469, 1.0, 0.05469, 0.5, 0.05469, 0.5, 0.05469, 1.0, 0.04688, 1.0, 0.04688, 0.5, 0.04688, 0.5, 0.04688, 1.0, 0.03906, 1.0, 0.03906, 0.5, 0.03906, 0.5, 0.03906, 1.0, 0.03125, 1.0, 0.03125, 0.5, 0.03125, 0.5, 0.03125, 1.0, 0.02344, 1.0, 0.02344, 0.5, 0.02344, 0.5, 0.02344, 1.0, 0.01562, 1.0, 0.01562, 0.5, 0.2618, 0.4897, 0.25, 0.49, 0.2382, 0.4897, 0.2265, 0.4888, 0.2148, 0.4874, 0.2032, 0.4854, 0.1917, 0.4828, 0.1803, 0.4797, 0.1691, 0.476, 0.1582, 0.4717, 0.1474, 0.467, 0.1369, 0.4617, 0.1266, 0.4559, 0.1167, 0.4496, 0.107, 0.4428, 0.09775, 0.4355, 0.08883, 0.4278, 0.08029, 0.4197, 0.07217, 0.4112, 0.06448, 0.4023, 0.05723, 0.393, 0.05045, 0.3833, 0.04415, 0.3734, 0.03834, 0.3631, 0.03304, 0.3526, 0.02827, 0.3418, 0.02403, 0.3309, 0.02033, 0.3197, 0.01719, 0.3083, 0.01461, 0.2968, 0.0126, 0.2852, 0.01116, 0.2735, 0.01029, 0.2618, 0.01, 0.25, 0.01029, 0.2382, 0.01116, 0.2265, 0.0126, 0.2148, 0.01461, 0.2032, 0.01719, 0.1917, 0.02033, 0.1803, 0.02403, 0.1691, 0.02827, 0.1582, 0.03304, 0.1474, 0.03834, 0.1369, 0.04415, 0.1266, 0.05045, 0.1167, 0.05723, 0.107, 0.06448, 0.09775, 0.07217, 0.08883, 0.08029, 0.08029, 0.08883, 0.07217, 0.09775, 0.06448, 0.107, 0.05723, 0.1167, 0.05045, 0.1266, 0.04415, 0.1369, 0.03834, 0.1474, 0.03304, 0.1582, 0.02827, 0.1691, 0.02403, 0.1803, 0.02033, 0.1917, 0.01719, 0.2032, 0.01461, 0.2148, 0.0126, 0.2265, 0.01116, 0.2382, 0.01029, 0.25, 0.01, 0.2618, 0.01029, 0.2735, 0.01116, 0.2852, 0.0126, 0.2968, 0.01461, 0.3083, 0.01719, 0.3197, 0.02033, 0.3309, 0.02403, 0.3418, 0.02827, 0.3526, 0.03304, 0.3631, 0.03834, 0.3734, 0.04415, 0.3833, 0.05045, 0.393, 0.05723, 0.4023, 0.06448, 0.4112, 0.07217, 0.4197, 0.08029, 0.4278, 0.08883, 0.4355, 0.09775, 0.4428, 0.107, 0.4496, 0.1167, 0.4559, 0.1266, 0.4617, 0.1369, 0.467, 0.1474, 0.4717, 0.1582, 0.476, 0.1691, 0.4797, 0.1803, 0.4828, 0.1917, 0.4854, 0.2032, 0.4874, 0.2148, 0.4888, 0.2265, 0.4897, 0.2382, 0.49, 0.25, 0.4897, 0.2618, 0.4888, 0.2735, 0.4874, 0.2852, 0.4854, 0.2968, 0.4828, 0.3083, 0.4797, 0.3197, 0.476, 0.3309, 0.4717, 0.3418, 0.467, 0.3526, 0.4617, 0.3631, 0.4559, 0.3734, 0.4496, 0.3833, 0.4428, 0.393, 0.4355, 0.4023, 0.4278, 0.4112, 0.4197, 0.4197, 0.4112, 0.4278, 0.4023, 0.4355, 0.393, 0.4428, 0.3833, 0.4496, 0.3734, 0.4559, 0.3631, 0.4617, 0.3526, 0.467, 0.3418, 0.4717, 0.3309, 0.476, 0.3197, 0.4797, 0.3083, 0.4828, 0.2968, 0.4854, 0.2852, 0.4874, 0.2735, 0.4888, 0.01562, 0.5, 0.01562, 1.0, 0.007812, 1.0, 0.007812, 0.5, 0.007812, 0.5, 0.007812, 1.0, 0.0, 1.0, 0.0, 0.5, 0.75, 0.49, 0.7618, 0.4897, 0.7735, 0.4888, 0.7852, 0.4874, 0.7968, 0.4854, 0.8083, 0.4828, 0.8197, 0.4797, 0.8309, 0.476, 0.8418, 0.4717, 0.8526, 0.467, 0.8631, 0.4617, 0.8734, 0.4559, 0.8833, 0.4496, 0.893, 0.4428, 0.9023, 0.4355, 0.9112, 0.4278, 0.9197, 0.4197, 0.9278, 0.4112, 0.9355, 0.4023, 0.9428, 0.393, 0.9496, 0.3833, 0.9559, 0.3734, 0.9617, 0.3631, 0.967, 0.3526, 0.9717, 0.3418, 0.976, 0.3309, 0.9797, 0.3197, 0.9828, 0.3083, 0.9854, 0.2968, 0.9874, 0.2852, 0.9888, 0.2735, 0.9897, 0.2618, 0.99, 0.25, 0.9897, 0.2382, 0.9888, 0.2265, 0.9874, 0.2148, 0.9854, 0.2032, 0.9828, 0.1917, 0.9797, 0.1803, 0.976, 0.1691, 0.9717, 0.1582, 0.967, 0.1474, 0.9617, 0.1369, 0.9559, 0.1266, 0.9496, 0.1167, 0.9428, 0.107, 0.9355, 0.09775, 0.9278, 0.08883, 0.9197, 0.08029, 0.9112, 0.07217, 0.9023, 0.06448, 0.893, 0.05723, 0.8833, 0.05045, 0.8734, 0.04415, 0.8631, 0.03834, 0.8526, 0.03304, 0.8418, 0.02827, 0.8309, 0.02403, 0.8197, 0.02033, 0.8083, 0.01719, 0.7968, 0.01461, 0.7852, 0.0126, 0.7735, 0.01116, 0.7618, 0.01029, 0.75, 0.01, 0.7382, 0.01029, 0.7265, 0.01116, 0.7148, 0.0126, 0.7032, 0.01461, 0.6917, 0.01719, 0.6803, 0.02033, 0.6691, 0.02403, 0.6582, 0.02827, 0.6474, 0.03304, 0.6369, 0.03834, 0.6266, 0.04415, 0.6167, 0.05045, 0.607, 0.05723, 0.5977, 0.06448, 0.5888, 0.07217, 0.5803, 0.08029, 0.5722, 0.08883, 0.5645, 0.09775, 0.5572, 0.107, 0.5504, 0.1167, 0.5441, 0.1266, 0.5383, 0.1369, 0.533, 0.1474, 0.5283, 0.1582, 0.524, 0.1691, 0.5203, 0.1803, 0.5172, 0.1917, 0.5146, 0.2032, 0.5126, 0.2148, 0.5112, 0.2265, 0.5103, 0.2382, 0.51, 0.25, 0.5103, 0.2618, 0.5112, 0.2735, 0.5126, 0.2852, 0.5146, 0.2968, 0.5172, 0.3083, 0.5203, 0.3197, 0.524, 0.3309, 0.5283, 0.3418, 0.533, 0.3526, 0.5383, 0.3631, 0.5441, 0.3734, 0.5504, 0.3833, 0.5572, 0.393, 0.5645, 0.4023, 0.5722, 0.4112, 0.5803, 0.4197, 0.5888, 0.4278, 0.5977, 0.4355, 0.607, 0.4428, 0.6167, 0.4496, 0.6266, 0.4559, 0.6369, 0.4617, 0.6474, 0.467, 0.6582, 0.4717, 0.6691, 0.476, 0.6803, 0.4797, 0.6917, 0.4828, 0.7032, 0.4854, 0.7148, 0.4874, 0.7265, 0.4888, 0.7382, 0.4897, 0.375, 0.0, 0.625, 0.0, 0.625, 0.25, 0.375, 0.25, 0.375, 0.25, 0.625, 0.25, 0.625, 0.5, 0.4651, 0.5, 0.4603, 0.4073, 0.375, 0.4119, 0.875, 0.75, 0.375, 0.0, 0.0, 0.0, 0.625, 0.75, 0.625, 0.5, 0.875, 0.5, 0.875, 0.75, 0.625, 0.75, 0.375, 0.4119, 0.4603, 0.4073, 0.4651, 0.5, 0.375, 0.5, 0.375, 0.4119, 0.4603, 0.4073, 0.4603, 0.4073, 0.375, 0.4119, 0.4603, 0.4073, 0.4651, 0.5, 0.4651, 0.5, 0.4603, 0.4073, 1.0, 0.5, 1.0, 1.0, 0.9844, 1.0, 0.9844, 0.5, 0.9844, 0.5, 0.9844, 1.0, 0.9688, 1.0, 0.9688, 0.5, 0.9688, 0.5, 0.9688, 1.0, 0.9531, 1.0, 0.9531, 0.5, 0.9531, 0.5, 0.9531, 1.0, 0.9375, 1.0, 0.9375, 0.5, 0.9375, 0.5, 0.9375, 1.0, 0.9219, 1.0, 0.9219, 0.5, 0.9219, 0.5, 0.9219, 1.0, 0.9062, 1.0, 0.9062, 0.5, 0.9062, 0.5, 0.9062, 1.0, 0.8906, 1.0, 0.8906, 0.5, 0.8906, 0.5, 0.8906, 1.0, 0.875, 1.0, 0.875, 0.5, 0.875, 0.5, 0.875, 1.0, 0.8594, 1.0, 0.8594, 0.5, 0.8594, 0.5, 0.8594, 1.0, 0.8438, 1.0, 0.8438, 0.5, 0.8438, 0.5, 0.8438, 1.0, 0.8281, 1.0, 0.8281, 0.5, 0.8281, 0.5, 0.8281, 1.0, 0.8125, 1.0, 0.8125, 0.5, 0.8125, 0.5, 0.8125, 1.0, 0.7969, 1.0, 0.7969, 0.5, 0.7969, 0.5, 0.7969, 1.0, 0.7812, 1.0, 0.7812, 0.5, 0.7812, 0.5, 0.7812, 1.0, 0.7656, 1.0, 0.7656, 0.5, 0.7656, 0.5, 0.7656, 1.0, 0.75, 1.0, 0.75, 0.5, 0.75, 0.5, 0.75, 1.0, 0.7344, 1.0, 0.7344, 0.5, 0.7344, 0.5, 0.7344, 1.0, 0.7188, 1.0, 0.7188, 0.5, 0.7188, 0.5, 0.7188, 1.0, 0.7031, 1.0, 0.7031, 0.5, 0.7031, 0.5, 0.7031, 1.0, 0.6875, 1.0, 0.6875, 0.5, 0.6875, 0.5, 0.6875, 1.0, 0.6719, 1.0, 0.6719, 0.5, 0.6719, 0.5, 0.6719, 1.0, 0.6562, 1.0, 0.6562, 0.5, 0.6562, 0.5, 0.6562, 1.0, 0.6406, 1.0, 0.6406, 0.5, 0.6406, 0.5, 0.6406, 1.0, 0.625, 1.0, 0.625, 0.5, 0.625, 0.5, 0.625, 1.0, 0.6094, 1.0, 0.6094, 0.5, 0.6094, 0.5, 0.6094, 1.0, 0.5938, 1.0, 0.5938, 0.5, 0.5938, 0.5, 0.5938, 1.0, 0.5781, 1.0, 0.5781, 0.5, 0.5781, 0.5, 0.5781, 1.0, 0.5625, 1.0, 0.5625, 0.5, 0.5625, 0.5, 0.5625, 1.0, 0.5469, 1.0, 0.5469, 0.5, 0.5469, 0.5, 0.5469, 1.0, 0.5312, 1.0, 0.5312, 0.5, 0.5312, 0.5, 0.5312, 1.0, 0.5156, 1.0, 0.5156, 0.5, 0.5156, 0.5, 0.5156, 1.0, 0.5, 1.0, 0.5, 0.5, 0.0, 0.0, 0.5, 0.5, 0.5, 1.0, 0.625, 0.75, 0.625, 0.75, 0.5, 1.0, 0.4651, 0.5, 0.625, 0.5, 0.4651, 0.5, 0.4651, 0.5, 0.5, 1.0, 0.5156, 1.0, 0.5312, 1.0, 0.5469, 1.0, 0.5625, 1.0, 0.5781, 1.0, 0.5938, 1.0, 0.6094, 1.0, 0.625, 1.0, 0.6406, 1.0, 0.6562, 1.0, 0.6719, 1.0, 0.6875, 1.0, 0.7031, 1.0, 0.7188, 1.0, 0.7344, 1.0, 0.75, 1.0, 0.7656, 1.0, 0.7812, 1.0, 0.7969, 1.0, 0.8125, 1.0, 0.8281, 1.0, 0.8438, 1.0, 0.8594, 1.0, 0.875, 1.0, 0.8906, 1.0, 0.9062, 1.0, 0.9219, 1.0, 0.9375, 1.0, 0.9531, 1.0, 0.9688, 1.0, 0.9844, 1.0, 1.0, 0.5, 1.0, 1.0, 0.9688, 1.0, 0.9688, 0.5, 0.9688, 0.5, 0.9688, 1.0, 0.9375, 1.0, 0.9375, 0.5, 0.9375, 0.5, 0.9375, 1.0, 0.9062, 1.0, 0.9062, 0.5, 0.9062, 0.5, 0.9062, 1.0, 0.875, 1.0, 0.875, 0.5, 0.875, 0.5, 0.875, 1.0, 0.8438, 1.0, 0.8438, 0.5, 0.8438, 0.5, 0.8438, 1.0, 0.8125, 1.0, 0.8125, 0.5, 0.8125, 0.5, 0.8125, 1.0, 0.7812, 1.0, 0.7812, 0.5, 0.7812, 0.5, 0.7812, 1.0, 0.75, 1.0, 0.75, 0.5, 0.75, 0.5, 0.75, 1.0, 0.7188, 1.0, 0.7188, 0.5, 0.7188, 0.5, 0.7188, 1.0, 0.6875, 1.0, 0.6875, 0.5, 0.6875, 0.5, 0.6875, 1.0, 0.6562, 1.0, 0.6562, 0.5, 0.6562, 0.5, 0.6562, 1.0, 0.625, 1.0, 0.625, 0.5, 0.625, 0.5, 0.625, 1.0, 0.5938, 1.0, 0.5938, 0.5, 0.5938, 0.5, 0.5938, 1.0, 0.5625, 1.0, 0.5625, 0.5, 0.5625, 0.5, 0.5625, 1.0, 0.5312, 1.0, 0.5312, 0.5, 0.5312, 0.5, 0.5312, 1.0, 0.5, 1.0, 0.5, 0.5, 0.5, 0.5, 0.5, 1.0, 0.4688, 1.0, 0.4688, 0.5, 0.4688, 0.5, 0.4688, 1.0, 0.4375, 1.0, 0.4375, 0.5, 0.4375, 0.5, 0.4375, 1.0, 0.4062, 1.0, 0.4062, 0.5, 0.4062, 0.5, 0.4062, 1.0, 0.375, 1.0, 0.375, 0.5, 0.375, 0.5, 0.375, 1.0, 0.3438, 1.0, 0.3438, 0.5, 0.3438, 0.5, 0.3438, 1.0, 0.3125, 1.0, 0.3125, 0.5, 0.3125, 0.5, 0.3125, 1.0, 0.2812, 1.0, 0.2812, 0.5, 0.2812, 0.5, 0.2812, 1.0, 0.25, 1.0, 0.25, 0.5, 0.25, 0.5, 0.25, 1.0, 0.2188, 1.0, 0.2188, 0.5, 0.2188, 0.5, 0.2188, 1.0, 0.1875, 1.0, 0.1875, 0.5, 0.1875, 0.5, 0.1875, 1.0, 0.1562, 1.0, 0.1562, 0.5, 0.1562, 0.5, 0.1562, 1.0, 0.125, 1.0, 0.125, 0.5, 0.125, 0.5, 0.125, 1.0, 0.09375, 1.0, 0.09375, 0.5, 0.09375, 0.5, 0.09375, 1.0, 0.0625, 1.0, 0.0625, 0.5, 0.75, 1.0, 0.7812, 1.0, 0.7812, 1.0, 0.75, 1.0, 0.0625, 0.5, 0.0625, 1.0, 0.03125, 1.0, 0.03125, 0.5, 0.03125, 0.5, 0.03125, 1.0, 0.0, 1.0, 0.0, 0.5, 0.75, 0.49, 0.7968, 0.4854, 0.8418, 0.4717, 0.8833, 0.4496, 0.9197, 0.4197, 0.9496, 0.3833, 0.9717, 0.3418, 0.9854, 0.2968, 0.99, 0.25, 0.9854, 0.2032, 0.9717, 0.1582, 0.9496, 0.1167, 0.9197, 0.08029, 0.8833, 0.05045, 0.8418, 0.02827, 0.7968, 0.01461, 0.75, 0.01, 0.7032, 0.01461, 0.6582, 0.02827, 0.6167, 0.05045, 0.5803, 0.08029, 0.5504, 0.1167, 0.5283, 0.1582, 0.5146, 0.2032, 0.51, 0.25, 0.5146, 0.2968, 0.5283, 0.3418, 0.5504, 0.3833, 0.5803, 0.4197, 0.6167, 0.4496, 0.6582, 0.4717, 0.7032, 0.4854, 0.3438, 1.0, 0.375, 1.0, 0.3438, 1.0, 0.4688, 1.0, 0.5, 1.0, 0.5, 1.0, 0.4688, 1.0, 0.1875, 1.0, 0.2188, 1.0, 0.2188, 1.0, 0.1875, 1.0, 0.875, 1.0, 0.9062, 1.0, 0.9062, 1.0, 0.875, 1.0, 0.5938, 1.0, 0.625, 1.0, 0.625, 1.0, 0.5938, 1.0, 0.3125, 1.0, 0.3438, 1.0, 0.3438, 1.0, 0.3125, 1.0, 0.03125, 1.0, 0.0625, 1.0, 0.0625, 1.0, 0.03125, 1.0, 0.7188, 1.0, 0.75, 1.0, 0.75, 1.0, 0.7188, 1.0, 0.4375, 1.0, 0.4688, 1.0, 0.4688, 1.0, 0.4375, 1.0, 0.1562, 1.0, 0.1875, 1.0, 0.1875, 1.0, 0.1562, 1.0, 0.8438, 1.0, 0.875, 1.0, 0.875, 1.0, 0.8438, 1.0, 0.5625, 1.0, 0.5938, 1.0, 0.5938, 1.0, 0.5625, 1.0, 0.2812, 1.0, 0.3125, 1.0, 0.3125, 1.0, 0.2812, 1.0, 0.9688, 1.0, 1.0, 1.0, 1.0, 1.0, 0.9688, 1.0, 0.0, 1.0, 0.03125, 1.0, 0.03125, 1.0, 0.0, 1.0, 0.6875, 1.0, 0.7188, 1.0, 0.7188, 1.0, 0.6875, 1.0, 0.4062, 1.0, 0.4375, 1.0, 0.4375, 1.0, 0.4062, 1.0, 0.125, 1.0, 0.1562, 1.0, 0.1562, 1.0, 0.125, 1.0, 0.8125, 1.0, 0.8438, 1.0, 0.8438, 1.0, 0.8125, 1.0, 0.5312, 1.0, 0.5625, 1.0, 0.5625, 1.0, 0.5312, 1.0, 0.25, 1.0, 0.2812, 1.0, 0.2812, 1.0, 0.25, 1.0, 0.9375, 1.0, 0.9688, 1.0, 0.9688, 1.0, 0.9375, 1.0, 0.6562, 1.0, 0.6875, 1.0, 0.6875, 1.0, 0.6562, 1.0, 0.375, 1.0, 0.4062, 1.0, 0.4062, 1.0, 0.375, 1.0, 0.09375, 1.0, 0.125, 1.0, 0.125, 1.0, 0.09375, 1.0, 0.7812, 1.0, 0.8125, 1.0, 0.8125, 1.0, 0.7812, 1.0, 0.5, 1.0, 0.5312, 1.0, 0.5312, 1.0, 0.5, 1.0, 0.2188, 1.0, 0.25, 1.0, 0.25, 1.0, 0.2188, 1.0, 0.9062, 1.0, 0.9375, 1.0, 0.9375, 1.0, 0.9062, 1.0, 0.625, 1.0, 0.6562, 1.0, 0.6562, 1.0, 0.625, 1.0, 0.3438, 1.0, 0.375, 1.0, 0.375, 1.0, 0.3438, 1.0, 0.0625, 1.0, 0.09375, 1.0, 0.09375, 1.0, 0.0625, 1.0, 0.75, 1.0, 0.7812, 1.0, 0.75, 1.0, 0.3125, 1.0, 0.3438, 1.0, 0.3125, 1.0, 0.7188, 1.0, 0.75, 1.0, 0.7188, 1.0, 0.2812, 1.0, 0.3125, 1.0, 0.2812, 1.0, 0.6875, 1.0, 0.7188, 1.0, 0.6875, 1.0, 0.25, 1.0, 0.2812, 1.0, 0.25, 1.0, 0.6562, 1.0, 0.6875, 1.0, 0.6562, 1.0, 0.2188, 1.0, 0.25, 1.0, 0.2188, 1.0, 0.625, 1.0, 0.6562, 1.0, 0.625, 1.0, 0.1875, 1.0, 0.2188, 1.0, 0.1875, 1.0, 0.5938, 1.0, 0.625, 1.0, 0.5938, 1.0, 0.1562, 1.0, 0.1875, 1.0, 0.1562, 1.0, 0.5625, 1.0, 0.5938, 1.0, 0.5625, 1.0, 0.9688, 1.0, 1.0, 1.0, 0.9688, 1.0, 0.125, 1.0, 0.1562, 1.0, 0.125, 1.0, 0.5312, 1.0, 0.5625, 1.0, 0.5312, 1.0, 0.9375, 1.0, 0.9688, 1.0, 0.9375, 1.0, 0.09375, 1.0, 0.125, 1.0, 0.09375, 1.0, 0.5, 1.0, 0.5312, 1.0, 0.5, 1.0, 0.9062, 1.0, 0.9375, 1.0, 0.9062, 1.0, 0.0625, 1.0, 0.09375, 1.0, 0.0625, 1.0, 0.4688, 1.0, 0.5, 1.0, 0.4688, 1.0, 0.875, 1.0, 0.9062, 1.0, 0.875, 1.0, 0.03125, 1.0, 0.0625, 1.0, 0.03125, 1.0, 0.4375, 1.0, 0.4688, 1.0, 0.4375, 1.0, 0.8438, 1.0, 0.875, 1.0, 0.8438, 1.0, 0.0, 1.0, 0.03125, 1.0, 0.0, 1.0, 0.4062, 1.0, 0.4375, 1.0, 0.4062, 1.0, 0.8125, 1.0, 0.8438, 1.0, 0.8125, 1.0, 0.375, 1.0, 0.4062, 1.0, 0.375, 1.0, 0.7812, 1.0, 0.8125, 1.0, 0.7812, 1.0])
me_cylinder.update()
me_cube_001 = bpy.data.meshes.new('Cube.001')
me_cube_001.from_pydata([(-1.0, -5.0, -1.5), (-1.0, -5.0, 1.5), (-1.0, 5.0, -1.5), (-1.0, 5.0, 1.5), (1.0, -5.0, -1.5), (1.0, -5.0, 1.5), (1.0, 5.0, -1.5), (1.0, 5.0, 1.5)], [], [(0, 1, 3, 2), (2, 3, 7, 6), (6, 7, 5, 4), (4, 5, 1, 0), (2, 6, 4, 0), (7, 3, 1, 5)])
_uv = me_cube_001.uv_layers.new(name='UVMap')
_uv.uv.foreach_set('vector', [0.375, 0.0, 0.625, 0.0, 0.625, 0.25, 0.375, 0.25, 0.375, 0.25, 0.625, 0.25, 0.625, 0.5, 0.375, 0.5, 0.375, 0.5, 0.625, 0.5, 0.625, 0.75, 0.375, 0.75, 0.375, 0.75, 0.625, 0.75, 0.625, 1.0, 0.375, 1.0, 0.125, 0.5, 0.375, 0.5, 0.375, 0.75, 0.125, 0.75, 0.625, 0.5, 0.875, 0.5, 0.875, 0.75, 0.625, 0.75])
me_cube_001.update()
me_cube_002 = bpy.data.meshes.new('Cube.002')
me_cube_002.from_pydata([(-1.0, -1.25, -1.5), (-1.0, -1.25, 1.5), (-1.0, 1.25, -1.5), (-1.0, 1.25, 1.5), (1.0, -1.25, -1.5), (1.0, -1.25, 1.5), (1.0, 1.25, -1.5), (1.0, 1.25, 1.5)], [], [(0, 1, 3, 2), (2, 3, 7, 6), (6, 7, 5, 4), (4, 5, 1, 0), (2, 6, 4, 0), (7, 3, 1, 5)])
_uv = me_cube_002.uv_layers.new(name='UVMap')
_uv.uv.foreach_set('vector', [0.375, 0.0, 0.625, 0.0, 0.625, 0.25, 0.375, 0.25, 0.375, 0.25, 0.625, 0.25, 0.625, 0.5, 0.375, 0.5, 0.375, 0.5, 0.625, 0.5, 0.625, 0.75, 0.375, 0.75, 0.375, 0.75, 0.625, 0.75, 0.625, 1.0, 0.375, 1.0, 0.125, 0.5, 0.375, 0.5, 0.375, 0.75, 0.125, 0.75, 0.625, 0.5, 0.875, 0.5, 0.875, 0.75, 0.625, 0.75])
me_cube_002.update()
me_cylinder_001 = bpy.data.meshes.new('Cylinder.001')
me_cylinder_001.from_pydata([(1.06, 1.0, -6.342), (4.383, 0.9808, -3.106), (1.127, 0.9808, -6.525), (4.195, 0.9239, -3.106), (1.191, 0.9239, -6.702), (4.022, 0.8315, -3.106), (1.25, 0.8315, -6.864), (3.871, 0.7071, -3.106), (1.302, 0.7071, -7.006), (3.746, 0.5556, -3.106), (1.345, 0.5556, -7.123), (3.654, 0.3827, -3.106), (1.376, 0.3827, -7.21), (3.597, 0.1951, -3.106), (1.396, 0.1951, -7.264), (3.578, 7.26e-07, -3.106), (1.402, 3.785e-08, -7.282), (3.597, -0.1951, -3.106), (1.396, -0.1951, -7.264), (3.654, -0.3827, -3.106), (1.376, -0.3827, -7.21), (3.746, -0.5556, -3.106), (1.345, -0.5556, -7.123), (3.871, -0.7071, -3.106), (1.302, -0.7071, -7.006), (4.022, -0.8315, -3.106), (1.25, -0.8315, -6.864), (4.195, -0.9239, -3.106), (1.191, -0.9239, -6.702), (4.383, -0.9808, -3.106), (1.127, -0.9808, -6.525), (4.578, -1.0, -3.106), (1.06, -1.0, -6.342), (4.773, -0.9808, -3.106), (0.9936, -0.9808, -6.159), (4.961, -0.9239, -3.106), (0.9294, -0.9239, -5.982), (5.133, -0.8315, -3.106), (0.8703, -0.8315, -5.82), (5.285, -0.7071, -3.106), (0.8185, -0.7071, -5.678), (5.409, -0.5556, -3.106), (0.7759, -0.5556, -5.561), (5.502, -0.3827, -3.106), (0.7443, -0.3827, -5.474), (5.559, -0.1951, -3.106), (0.7249, -0.1951, -5.42), (5.578, 9.785e-07, -3.106), (0.7183, -2.147e-07, -5.402), (5.559, 0.1951, -3.106), (0.7249, 0.1951, -5.42), (5.502, 0.3827, -3.106), (0.7443, 0.3827, -5.474), (5.409, 0.5556, -3.106), (0.7759, 0.5556, -5.561), (5.285, 0.7071, -3.106), (0.8185, 0.7071, -5.678), (5.133, 0.8315, -3.106), (0.8703, 0.8315, -5.82), (4.961, 0.9239, -3.106), (0.9294, 0.9239, -5.982), (4.773, 0.9808, -3.106), (0.9936, 0.9808, -6.159), (4.578, 1.0, -3.106), (3.819, 1.0, -4.974), (3.944, 0.9808, -5.123), (4.065, 0.9239, -5.267), (4.176, 0.8315, -5.4), (4.274, 0.7071, -5.516), (4.354, 0.5556, -5.611), (4.413, 0.3827, -5.682), (4.45, 0.1951, -5.725), (4.462, 3.674e-07, -5.74), (4.45, -0.1951, -5.725), (4.413, -0.3827, -5.682), (4.354, -0.5556, -5.611), (4.274, -0.7071, -5.516), (4.176, -0.8315, -5.4), (4.065, -0.9239, -5.267), (3.944, -0.9808, -5.123), (3.819, -1.0, -4.974), (3.694, -0.9808, -4.824), (3.573, -0.9239, -4.681), (3.462, -0.8315, -4.548), (3.365, -0.7071, -4.432), (3.285, -0.5556, -4.337), (3.225, -0.3827, -4.266), (3.189, -0.1951, -4.223), (3.176, 1.149e-07, -4.208), (3.189, 0.1951, -4.223), (3.225, 0.3827, -4.266), (3.285, 0.5556, -4.337), (3.365, 0.7071, -4.432), (3.462, 0.8315, -4.548), (3.573, 0.9239, -4.681), (3.694, 0.9808, -4.824), (4.285, 1.471, -3.106), (4.004, 1.386, -3.106), (3.744, 1.247, -3.106), (3.517, 1.061, -3.106), (3.331, 0.8334, -3.106), (3.192, 0.574, -3.106), (3.107, 0.2926, -3.106), (3.078, 7.313e-07, -3.106), (3.107, -0.2926, -3.106), (3.192, -0.574, -3.106), (3.331, -0.8334, -3.106), (3.517, -1.061, -3.106), (3.744, -1.247, -3.106), (4.004, -1.386, -3.106), (4.285, -1.471, -3.106), (4.578, -1.5, -3.106), (4.87, -1.471, -3.106), (5.152, -1.386, -3.106), (5.411, -1.247, -3.106), (5.639, -1.061, -3.106), (5.825, -0.8334, -3.106), (5.964, -0.574, -3.106), (6.049, -0.2926, -3.106), (6.078, 1.11e-06, -3.106), (6.049, 0.2926, -3.106), (5.964, 0.574, -3.106), (5.825, 0.8334, -3.106), (5.639, 1.061, -3.106), (5.411, 1.247, -3.106), (5.152, 1.386, -3.106), (4.87, 1.471, -3.106), (4.578, 1.5, -3.106), (4.578, 9.313e-07, -0.6059)], [], [(2, 65, 66, 4), (4, 66, 67, 6), (6, 67, 68, 8), (8, 68, 69, 10), (10, 69, 70, 12), (12, 70, 71, 14), (14, 71, 72, 16), (16, 72, 73, 18), (18, 73, 74, 20), (20, 74, 75, 22), (22, 75, 76, 24), (24, 76, 77, 26), (26, 77, 78, 28), (28, 78, 79, 30), (30, 79, 80, 32), (32, 80, 81, 34), (34, 81, 82, 36), (36, 82, 83, 38), (38, 83, 84, 40), (40, 84, 85, 42), (42, 85, 86, 44), (44, 86, 87, 46), (46, 87, 88, 48), (48, 88, 89, 50), (50, 89, 90, 52), (52, 90, 91, 54), (54, 91, 92, 56), (56, 92, 93, 58), (58, 93, 94, 60), (60, 94, 95, 62), (78, 77, 37, 35), (62, 95, 64, 0), (11, 13, 102, 101), (0, 2, 4, 6, 8, 10, 12, 14, 16, 18, 20, 22, 24, 26, 28, 30, 32, 34, 36, 38, 40, 42, 44, 46, 48, 50, 52, 54, 56, 58, 60, 62), (93, 92, 7, 5), (87, 86, 19, 17), (64, 95, 1, 63), (66, 65, 61, 59), (89, 88, 15, 13), (71, 70, 51, 49), (81, 80, 31, 29), (91, 90, 11, 9), (73, 72, 47, 45), (69, 68, 55, 53), (79, 78, 35, 33), (75, 74, 43, 41), (84, 83, 25, 23), (94, 93, 5, 3), (77, 76, 39, 37), (86, 85, 21, 19), (82, 81, 29, 27), (92, 91, 9, 7), (88, 87, 17, 15), (70, 69, 53, 51), (67, 66, 59, 57), (90, 89, 13, 11), (72, 71, 49, 47), (95, 94, 3, 1), (65, 64, 63, 61), (74, 73, 45, 43), (83, 82, 27, 25), (80, 79, 33, 31), (76, 75, 41, 39), (85, 84, 23, 21), (68, 67, 57, 55), (0, 64, 65, 2), (114, 115, 128), (29, 31, 111, 110), (47, 49, 120, 119), (3, 5, 98, 97), (21, 23, 107, 106), (39, 41, 116, 115), (57, 59, 125, 124), (13, 15, 103, 102), (31, 33, 112, 111), (49, 51, 121, 120), (5, 7, 99, 98), (23, 25, 108, 107), (41, 43, 117, 116), (59, 61, 126, 125), (15, 17, 104, 103), (33, 35, 113, 112), (51, 53, 122, 121), (7, 9, 100, 99), (25, 27, 109, 108), (43, 45, 118, 117), (61, 63, 127, 126), (17, 19, 105, 104), (35, 37, 114, 113), (53, 55, 123, 122), (9, 11, 101, 100), (27, 29, 110, 109), (45, 47, 119, 118), (63, 1, 96, 127), (1, 3, 97, 96), (19, 21, 106, 105), (37, 39, 115, 114), (55, 57, 124, 123), (101, 102, 128), (115, 116, 128), (102, 103, 128), (116, 117, 128), (103, 104, 128), (117, 118, 128), (104, 105, 128), (118, 119, 128), (105, 106, 128), (119, 120, 128), (106, 107, 128), (120, 121, 128), (107, 108, 128), (121, 122, 128), (108, 109, 128), (127, 96, 128), (122, 123, 128), (109, 110, 128), (96, 97, 128), (123, 124, 128), (110, 111, 128), (97, 98, 128), (124, 125, 128), (111, 112, 128), (98, 99, 128), (125, 126, 128), (112, 113, 128), (99, 100, 128), (126, 127, 128), (113, 114, 128), (100, 101, 128)])
_uv = me_cylinder_001.uv_layers.new(name='UVMap')
_uv.uv.foreach_set('vector', [0.9688, 0.5, 0.9688, 1.0, 0.9375, 1.0, 0.9375, 0.5, 0.9375, 0.5, 0.9375, 1.0, 0.9062, 1.0, 0.9062, 0.5, 0.9062, 0.5, 0.9062, 1.0, 0.875, 1.0, 0.875, 0.5, 0.875, 0.5, 0.875, 1.0, 0.8438, 1.0, 0.8438, 0.5, 0.8438, 0.5, 0.8438, 1.0, 0.8125, 1.0, 0.8125, 0.5, 0.8125, 0.5, 0.8125, 1.0, 0.7812, 1.0, 0.7812, 0.5, 0.7812, 0.5, 0.7812, 1.0, 0.75, 1.0, 0.75, 0.5, 0.75, 0.5, 0.75, 1.0, 0.7188, 1.0, 0.7188, 0.5, 0.7188, 0.5, 0.7188, 1.0, 0.6875, 1.0, 0.6875, 0.5, 0.6875, 0.5, 0.6875, 1.0, 0.6562, 1.0, 0.6562, 0.5, 0.6562, 0.5, 0.6562, 1.0, 0.625, 1.0, 0.625, 0.5, 0.625, 0.5, 0.625, 1.0, 0.5938, 1.0, 0.5938, 0.5, 0.5938, 0.5, 0.5938, 1.0, 0.5625, 1.0, 0.5625, 0.5, 0.5625, 0.5, 0.5625, 1.0, 0.5312, 1.0, 0.5312, 0.5, 0.5312, 0.5, 0.5312, 1.0, 0.5, 1.0, 0.5, 0.5, 0.5, 0.5, 0.5, 1.0, 0.4688, 1.0, 0.4688, 0.5, 0.4688, 0.5, 0.4688, 1.0, 0.4375, 1.0, 0.4375, 0.5, 0.4375, 0.5, 0.4375, 1.0, 0.4062, 1.0, 0.4062, 0.5, 0.4062, 0.5, 0.4062, 1.0, 0.375, 1.0, 0.375, 0.5, 0.375, 0.5, 0.375, 1.0, 0.3438, 1.0, 0.3438, 0.5, 0.3438, 0.5, 0.3438, 1.0, 0.3125, 1.0, 0.3125, 0.5, 0.3125, 0.5, 0.3125, 1.0, 0.2812, 1.0, 0.2812, 0.5, 0.2812, 0.5, 0.2812, 1.0, 0.25, 1.0, 0.25, 0.5, 0.25, 0.5, 0.25, 1.0, 0.2188, 1.0, 0.2188, 0.5, 0.2188, 0.5, 0.2188, 1.0, 0.1875, 1.0, 0.1875, 0.5, 0.1875, 0.5, 0.1875, 1.0, 0.1562, 1.0, 0.1562, 0.5, 0.1562, 0.5, 0.1562, 1.0, 0.125, 1.0, 0.125, 0.5, 0.125, 0.5, 0.125, 1.0, 0.09375, 1.0, 0.09375, 0.5, 0.09375, 0.5, 0.09375, 1.0, 0.0625, 1.0, 0.0625, 0.5, 0.0625, 0.5, 0.0625, 1.0, 0.03125, 1.0, 0.03125, 0.5, 0.5625, 1.0, 0.5938, 1.0, 0.5938, 1.0, 0.5625, 1.0, 0.03125, 0.5, 0.03125, 1.0, 0.0, 1.0, 0.0, 0.5, 0.1875, 1.0, 0.2188, 1.0, 0.2188, 1.0, 0.1875, 1.0, 0.75, 0.49, 0.7968, 0.4854, 0.8418, 0.4717, 0.8833, 0.4496, 0.9197, 0.4197, 0.9496, 0.3833, 0.9717, 0.3418, 0.9854, 0.2968, 0.99, 0.25, 0.9854, 0.2032, 0.9717, 0.1582, 0.9496, 0.1167, 0.9197, 0.08029, 0.8833, 0.05045, 0.8418, 0.02827, 0.7968, 0.01461, 0.75, 0.01, 0.7032, 0.01461, 0.6582, 0.02827, 0.6167, 0.05045, 0.5803, 0.08029, 0.5504, 0.1167, 0.5283, 0.1582, 0.5146, 0.2032, 0.51, 0.25, 0.5146, 0.2968, 0.5283, 0.3418, 0.5504, 0.3833, 0.5803, 0.4197, 0.6167, 0.4496, 0.6582, 0.4717, 0.7032, 0.4854, 0.09375, 1.0, 0.125, 1.0, 0.125, 1.0, 0.09375, 1.0, 0.2812, 1.0, 0.3125, 1.0, 0.3125, 1.0, 0.2812, 1.0, 0.0, 1.0, 0.03125, 1.0, 0.03125, 1.0, 0.0, 1.0, 0.9375, 1.0, 0.9688, 1.0, 0.9688, 1.0, 0.9375, 1.0, 0.2188, 1.0, 0.25, 1.0, 0.25, 1.0, 0.2188, 1.0, 0.7812, 1.0, 0.8125, 1.0, 0.8125, 1.0, 0.7812, 1.0, 0.4688, 1.0, 0.5, 1.0, 0.5, 1.0, 0.4688, 1.0, 0.1562, 1.0, 0.1875, 1.0, 0.1875, 1.0, 0.1562, 1.0, 0.7188, 1.0, 0.75, 1.0, 0.75, 1.0, 0.7188, 1.0, 0.8438, 1.0, 0.875, 1.0, 0.875, 1.0, 0.8438, 1.0, 0.5312, 1.0, 0.5625, 1.0, 0.5625, 1.0, 0.5312, 1.0, 0.6562, 1.0, 0.6875, 1.0, 0.6875, 1.0, 0.6562, 1.0, 0.375, 1.0, 0.4062, 1.0, 0.4062, 1.0, 0.375, 1.0, 0.0625, 1.0, 0.09375, 1.0, 0.09375, 1.0, 0.0625, 1.0, 0.5938, 1.0, 0.625, 1.0, 0.625, 1.0, 0.5938, 1.0, 0.3125, 1.0, 0.3438, 1.0, 0.3438, 1.0, 0.3125, 1.0, 0.4375, 1.0, 0.4688, 1.0, 0.4688, 1.0, 0.4375, 1.0, 0.125, 1.0, 0.1562, 1.0, 0.1562, 1.0, 0.125, 1.0, 0.25, 1.0, 0.2812, 1.0, 0.2812, 1.0, 0.25, 1.0, 0.8125, 1.0, 0.8438, 1.0, 0.8438, 1.0, 0.8125, 1.0, 0.9062, 1.0, 0.9375, 1.0, 0.9375, 1.0, 0.9062, 1.0, 0.1875, 1.0, 0.2188, 1.0, 0.2188, 1.0, 0.1875, 1.0, 0.75, 1.0, 0.7812, 1.0, 0.7812, 1.0, 0.75, 1.0, 0.03125, 1.0, 0.0625, 1.0, 0.0625, 1.0, 0.03125, 1.0, 0.9688, 1.0, 1.0, 1.0, 1.0, 1.0, 0.9688, 1.0, 0.6875, 1.0, 0.7188, 1.0, 0.7188, 1.0, 0.6875, 1.0, 0.4062, 1.0, 0.4375, 1.0, 0.4375, 1.0, 0.4062, 1.0, 0.5, 1.0, 0.5312, 1.0, 0.5312, 1.0, 0.5, 1.0, 0.625, 1.0, 0.6562, 1.0, 0.6562, 1.0, 0.625, 1.0, 0.3438, 1.0, 0.375, 1.0, 0.375, 1.0, 0.3438, 1.0, 0.875, 1.0, 0.9062, 1.0, 0.9062, 1.0, 0.875, 1.0, 1.0, 0.5, 1.0, 1.0, 0.9688, 1.0, 0.9688, 0.5, 0.5938, 1.0, 0.625, 1.0, 0.5938, 1.0, 0.4688, 1.0, 0.5, 1.0, 0.5, 1.0, 0.4688, 1.0, 0.75, 1.0, 0.7812, 1.0, 0.7812, 1.0, 0.75, 1.0, 0.0625, 1.0, 0.09375, 1.0, 0.09375, 1.0, 0.0625, 1.0, 0.3438, 1.0, 0.375, 1.0, 0.375, 1.0, 0.3438, 1.0, 0.625, 1.0, 0.6562, 1.0, 0.6562, 1.0, 0.625, 1.0, 0.9062, 1.0, 0.9375, 1.0, 0.9375, 1.0, 0.9062, 1.0, 0.2188, 1.0, 0.25, 1.0, 0.25, 1.0, 0.2188, 1.0, 0.5, 1.0, 0.5312, 1.0, 0.5312, 1.0, 0.5, 1.0, 0.7812, 1.0, 0.8125, 1.0, 0.8125, 1.0, 0.7812, 1.0, 0.09375, 1.0, 0.125, 1.0, 0.125, 1.0, 0.09375, 1.0, 0.375, 1.0, 0.4062, 1.0, 0.4062, 1.0, 0.375, 1.0, 0.6562, 1.0, 0.6875, 1.0, 0.6875, 1.0, 0.6562, 1.0, 0.9375, 1.0, 0.9688, 1.0, 0.9688, 1.0, 0.9375, 1.0, 0.25, 1.0, 0.2812, 1.0, 0.2812, 1.0, 0.25, 1.0, 0.5312, 1.0, 0.5625, 1.0, 0.5625, 1.0, 0.5312, 1.0, 0.8125, 1.0, 0.8438, 1.0, 0.8438, 1.0, 0.8125, 1.0, 0.125, 1.0, 0.1562, 1.0, 0.1562, 1.0, 0.125, 1.0, 0.4062, 1.0, 0.4375, 1.0, 0.4375, 1.0, 0.4062, 1.0, 0.6875, 1.0, 0.7188, 1.0, 0.7188, 1.0, 0.6875, 1.0, 0.9688, 1.0, 1.0, 1.0, 1.0, 1.0, 0.9688, 1.0, 0.2812, 1.0, 0.3125, 1.0, 0.3125, 1.0, 0.2812, 1.0, 0.5625, 1.0, 0.5938, 1.0, 0.5938, 1.0, 0.5625, 1.0, 0.8438, 1.0, 0.875, 1.0, 0.875, 1.0, 0.8438, 1.0, 0.1562, 1.0, 0.1875, 1.0, 0.1875, 1.0, 0.1562, 1.0, 0.4375, 1.0, 0.4688, 1.0, 0.4688, 1.0, 0.4375, 1.0, 0.7188, 1.0, 0.75, 1.0, 0.75, 1.0, 0.7188, 1.0, 0.0, 1.0, 0.03125, 1.0, 0.03125, 1.0, 0.0, 1.0, 0.03125, 1.0, 0.0625, 1.0, 0.0625, 1.0, 0.03125, 1.0, 0.3125, 1.0, 0.3438, 1.0, 0.3438, 1.0, 0.3125, 1.0, 0.5938, 1.0, 0.625, 1.0, 0.625, 1.0, 0.5938, 1.0, 0.875, 1.0, 0.9062, 1.0, 0.9062, 1.0, 0.875, 1.0, 0.1875, 1.0, 0.2188, 1.0, 0.1875, 1.0, 0.625, 1.0, 0.6562, 1.0, 0.625, 1.0, 0.2188, 1.0, 0.25, 1.0, 0.2188, 1.0, 0.6562, 1.0, 0.6875, 1.0, 0.6562, 1.0, 0.25, 1.0, 0.2812, 1.0, 0.25, 1.0, 0.6875, 1.0, 0.7188, 1.0, 0.6875, 1.0, 0.2812, 1.0, 0.3125, 1.0, 0.2812, 1.0, 0.7188, 1.0, 0.75, 1.0, 0.7188, 1.0, 0.3125, 1.0, 0.3438, 1.0, 0.3125, 1.0, 0.75, 1.0, 0.7812, 1.0, 0.75, 1.0, 0.3438, 1.0, 0.375, 1.0, 0.3438, 1.0, 0.7812, 1.0, 0.8125, 1.0, 0.7812, 1.0, 0.375, 1.0, 0.4062, 1.0, 0.375, 1.0, 0.8125, 1.0, 0.8438, 1.0, 0.8125, 1.0, 0.4062, 1.0, 0.4375, 1.0, 0.4062, 1.0, 0.0, 1.0, 0.03125, 1.0, 0.0, 1.0, 0.8438, 1.0, 0.875, 1.0, 0.8438, 1.0, 0.4375, 1.0, 0.4688, 1.0, 0.4375, 1.0, 0.03125, 1.0, 0.0625, 1.0, 0.03125, 1.0, 0.875, 1.0, 0.9062, 1.0, 0.875, 1.0, 0.4688, 1.0, 0.5, 1.0, 0.4688, 1.0, 0.0625, 1.0, 0.09375, 1.0, 0.0625, 1.0, 0.9062, 1.0, 0.9375, 1.0, 0.9062, 1.0, 0.5, 1.0, 0.5312, 1.0, 0.5, 1.0, 0.09375, 1.0, 0.125, 1.0, 0.09375, 1.0, 0.9375, 1.0, 0.9688, 1.0, 0.9375, 1.0, 0.5312, 1.0, 0.5625, 1.0, 0.5312, 1.0, 0.125, 1.0, 0.1562, 1.0, 0.125, 1.0, 0.9688, 1.0, 1.0, 1.0, 0.9688, 1.0, 0.5625, 1.0, 0.5938, 1.0, 0.5625, 1.0, 0.1562, 1.0, 0.1875, 1.0, 0.1562, 1.0])
me_cylinder_001.update()

# ---- objects
ob_entryhole_noimp = bpy.data.objects.new('EntryHole-noimp', me_cube)
ob_base_col = bpy.data.objects.new('Base-col', me_cylinder)
ob_hallwindows_noimp = bpy.data.objects.new('HallWindows-noimp', me_cube_001)
ob_towerwindow_noimp = bpy.data.objects.new('TowerWindow-noimp', me_cube_002)
ob_cylinder_noimp = bpy.data.objects.new('Cylinder-noimp', me_cylinder_001)

# ---- transforms, parenting, visibility, modifiers, constraints
ob_entryhole_noimp.location = (0.0, 10.0, 0.0)
ob_entryhole_noimp.lock_rotations_4d = False
ob_entryhole_noimp.empty_display_type = 'ARROWS'
ob_entryhole_noimp.lineart.crease_threshold = 0.0
ob_base_col.location = (0.0, 0.0, 0.0)
_m = ob_base_col.modifiers.new('Boolean.003', 'BOOLEAN')
_m.object = ob_cylinder_noimp
_m.operation = 'UNION'
_m = ob_base_col.modifiers.new('Boolean', 'BOOLEAN')
_m.object = ob_entryhole_noimp
_m = ob_base_col.modifiers.new('Boolean.001', 'BOOLEAN')
_m.object = ob_hallwindows_noimp
_m = ob_base_col.modifiers.new('Boolean.002', 'BOOLEAN')
_m.object = ob_towerwindow_noimp
ob_hallwindows_noimp.location = (-1.5, 0.0, 8.5)
ob_towerwindow_noimp.location = (0.987, -0.09046, 14.5)
ob_towerwindow_noimp.rotation_euler = (0.0, -0.0, 0.3491)
ob_cylinder_noimp.location = (1.5, -1.5, 20.5)
ob_cylinder_noimp.rotation_euler = (0.0, -0.0, 0.6109)

# ---- collection membership
col_collection.objects.link(ob_entryhole_noimp)
col_collection.objects.link(ob_base_col)
col_collection.objects.link(ob_hallwindows_noimp)
col_collection.objects.link(ob_towerwindow_noimp)
col_collection.objects.link(ob_cylinder_noimp)

# ---- scene / render settings (as saved in the file)
scene.frame_start = 1; scene.frame_end = 250; scene.frame_set(34)
scene.render.engine = 'BLENDER_EEVEE_NEXT'
scene.cycles.sampling_pattern = 'TABULATED_SOBOL'
bpy.context.view_layer.update()

# ---- added for rendering (the .blend has no active camera and no usable light): camera, sun
cam_auto = bpy.data.cameras.new('AutoCamera')
cam_auto.lens = 50.0
cam_auto.sensor_width = 36.0
cam_auto.clip_end = 1000.0
ob_auto_camera = bpy.data.objects.new('AutoCamera', cam_auto)
scene.collection.objects.link(ob_auto_camera)
ob_auto_camera.location = (32.5871, -38.8545, 36.3197)
ob_auto_camera.rotation_euler = (1.09748, -7.21219e-08, 0.694738)
scene.camera = ob_auto_camera
light_auto_sun = bpy.data.lights.new('AutoSun', 'SUN')
light_auto_sun.energy = 3.0
light_auto_sun.angle = 0.0523599
ob_auto_sun = bpy.data.objects.new('AutoSun', light_auto_sun)
scene.collection.objects.link(ob_auto_sun)
ob_auto_sun.rotation_euler = (0.872665, 0.174533, 0.523599)
bpy.context.view_layer.update()
